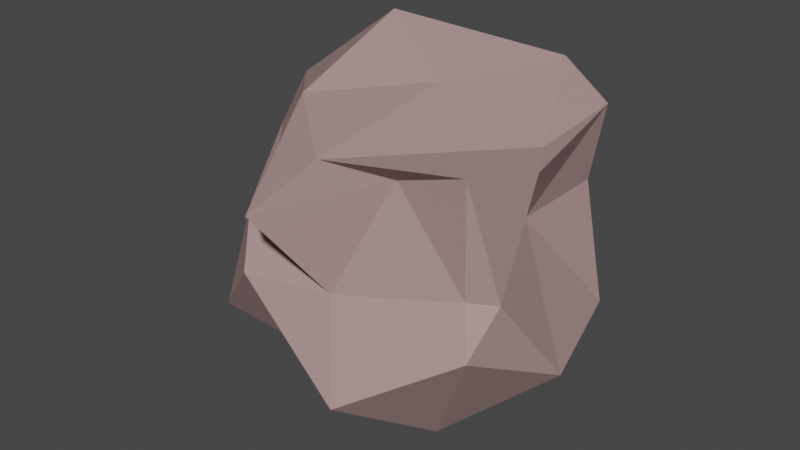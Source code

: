 # Source: stone2.blend  (saved by Blender 2.81.16; exported with 4.5.12 LTS)
import bpy
from mathutils import Matrix  # noqa: F401  (used for matrix-valued properties, if any)

bpy.ops.wm.read_factory_settings(use_empty=True)
scene = bpy.context.scene
scene.name = 'Scene'

# ---- collections
col_collection = bpy.data.collections.new('Collection'); scene.collection.children.link(col_collection)

# ---- materials (node trees are filled in below, after node groups)
mat_material_001 = bpy.data.materials.new('Material.001')
mat_material_001.use_transparent_shadow = False

# ---- material node trees
mat_material_001.use_nodes = True; mat_material_001.node_tree.nodes.clear()
_N = mat_material_001.node_tree.nodes; _L = mat_material_001.node_tree.links
n0 = _N.new('ShaderNodeOutputMaterial'); n0.name = 'Material Output'; n0.location = (300, 300)
n1 = _N.new('ShaderNodeBsdfPrincipled'); n1.name = 'Principled BSDF'; n1.location = (10, 300)
n1.distribution = 'GGX'
n1.subsurface_method = 'BURLEY'
n1.inputs[0].default_value = (0.4109, 0.2695, 0.2605, 1.0)
n1.inputs[3].default_value = 1.45
n1.inputs[27].default_value = (0.0, 0.0, 0.0, 1.0)
n1.inputs[28].default_value = 1.0
_L.new(n1.outputs[0], n0.inputs[0])
n0.is_active_output = True

# ---- world
world_world = bpy.data.worlds.new('World'); scene.world = world_world
world_world.use_nodes = True; world_world.node_tree.nodes.clear()
_N = world_world.node_tree.nodes; _L = world_world.node_tree.links
n0 = _N.new('ShaderNodeOutputWorld'); n0.name = 'World Output'; n0.location = (300, 300)
n1 = _N.new('ShaderNodeBackground'); n1.name = 'Background'; n1.location = (10, 300)
n1.inputs[0].default_value = (0.05088, 0.05088, 0.05088, 1.0)
_L.new(n1.outputs[0], n0.inputs[0])
n0.is_active_output = True
world_world.color = (0.05088, 0.05088, 0.05088)
world_world.use_sun_shadow = False
world_world.sun_shadow_jitter_overblur = 0.0

# ---- meshes
me_stone2 = bpy.data.meshes.new('stone2')
me_stone2.from_pydata([(0.0, -4.967e-09, 0.0), (0.7425, -0.5423, 0.7616), (-0.2956, -0.7308, 0.8823), (-0.8944, -4.967e-09, 0.5528), (-0.2566, 0.5679, 0.6918), (0.7236, 0.5257, 0.5528), (0.3641, -0.5099, 1.432), (-0.3428, -0.4878, 1.181), (-0.7236, 0.5257, 1.447), (0.2764, 0.8506, 1.447), (0.7174, -0.05873, 1.407), (0.1747, -0.004744, 1.644), (-0.1654, -0.3963, 0.3384), (0.4253, -0.309, 0.1493), (0.2629, -0.809, 0.4743), (0.8506, -4.967e-09, 0.4743), (0.3318, 0.2756, 0.2322), (-0.5287, 0.1037, 0.3384), (-0.6882, -0.5, 0.4743), (-0.1625, 0.5, 0.1493), (-0.6882, 0.5, 0.4743), (0.2629, 0.809, 0.4743), (0.774, -0.3677, 0.9597), (0.5733, 0.0866, 1.106), (0.1389, -0.6591, 0.9061), (0.6755, -0.4683, 0.9846), (-0.8658, 0.0853, 1.171), (-0.4499, -0.5316, 1.086), (-0.5239, 0.8735, 1.262), (-0.9035, 0.6573, 1.308), (0.6076, 0.5263, 1.139), (-0.07499, 0.8519, 0.9464), (0.6882, -0.5, 1.526), (-0.05801, -0.9122, 1.294), (-0.6946, 0.09422, 1.471), (-0.2629, 0.809, 1.526), (0.6882, 0.5, 1.526), (0.1539, -0.7239, 1.53), (0.7005, -0.004744, 1.494), (-0.2205, -0.4122, 1.618), (-0.2393, 0.1964, 1.833), (0.4462, 0.5311, 1.678)], [], [(0, 13, 12), (1, 13, 15), (0, 12, 17), (0, 17, 19), (0, 19, 16), (1, 15, 22), (2, 14, 24), (3, 18, 26), (4, 20, 28), (5, 21, 30), (1, 22, 25), (2, 24, 27), (3, 26, 29), (4, 28, 31), (5, 30, 23), (6, 32, 37), (7, 33, 39), (8, 34, 40), (9, 35, 41), (10, 36, 38), (38, 41, 11), (38, 36, 41), (36, 9, 41), (41, 40, 11), (41, 35, 40), (35, 8, 40), (40, 39, 11), (40, 34, 39), (34, 7, 39), (39, 37, 11), (39, 33, 37), (33, 6, 37), (37, 38, 11), (37, 32, 38), (32, 10, 38), (23, 36, 10), (23, 30, 36), (30, 9, 36), (31, 35, 9), (31, 28, 35), (28, 8, 35), (29, 34, 8), (29, 26, 34), (26, 7, 34), (27, 33, 7), (27, 24, 33), (24, 6, 33), (25, 32, 6), (25, 22, 32), (22, 10, 32), (30, 31, 9), (30, 21, 31), (21, 4, 31), (28, 29, 8), (28, 20, 29), (20, 3, 29), (26, 27, 7), (26, 18, 27), (18, 2, 27), (24, 25, 6), (24, 14, 25), (14, 1, 25), (22, 23, 10), (22, 15, 23), (15, 5, 23), (16, 21, 5), (16, 19, 21), (19, 4, 21), (19, 20, 4), (19, 17, 20), (17, 3, 20), (17, 18, 3), (17, 12, 18), (12, 2, 18), (15, 16, 5), (15, 13, 16), (13, 0, 16), (12, 14, 2), (12, 13, 14), (13, 1, 14)])
_uv = me_stone2.uv_layers.new(name='UVMap')
_uv.uv.foreach_set('vector', [0.8182, 0.0, 0.7727, 0.07873, 0.8636, 0.07873, 0.7273, 0.1575, 0.6818, 0.07873, 0.6364, 0.1575, 0.09091, 0.0, 0.04545, 0.07873, 0.1364, 0.07873, 0.2727, 0.0, 0.2273, 0.07873, 0.3182, 0.07873, 0.4545, 0.0, 0.4091, 0.07873, 0.5, 0.07873, 0.7273, 0.1575, 0.6364, 0.1575, 0.6818, 0.2362, 0.9091, 0.1575, 0.8182, 0.1575, 0.8636, 0.2362, 0.1818, 0.1575, 0.09091, 0.1575, 0.1364, 0.2362, 0.3636, 0.1575, 0.2727, 0.1575, 0.3182, 0.2362, 0.5455, 0.1575, 0.4545, 0.1575, 0.5, 0.2362, 0.7273, 0.1575, 0.6818, 0.2362, 0.7727, 0.2362, 0.9091, 0.1575, 0.8636, 0.2362, 0.9545, 0.2362, 0.1818, 0.1575, 0.1364, 0.2362, 0.2273, 0.2362, 0.3636, 0.1575, 0.3182, 0.2362, 0.4091, 0.2362, 0.5455, 0.1575, 0.5, 0.2362, 0.5909, 0.2362, 0.8182, 0.3149, 0.7273, 0.3149, 0.7727, 0.3937, 1.0, 0.3149, 0.9091, 0.3149, 0.9545, 0.3937, 0.2727, 0.3149, 0.1818, 0.3149, 0.2273, 0.3937, 0.4545, 0.3149, 0.3636, 0.3149, 0.4091, 0.3937, 0.6364, 0.3149, 0.5455, 0.3149, 0.5909, 0.3937, 0.5909, 0.3937, 0.5, 0.3937, 0.5455, 0.4724, 0.5909, 0.3937, 0.5455, 0.3149, 0.5, 0.3937, 0.5455, 0.3149, 0.4545, 0.3149, 0.5, 0.3937, 0.4091, 0.3937, 0.3182, 0.3937, 0.3636, 0.4724, 0.4091, 0.3937, 0.3636, 0.3149, 0.3182, 0.3937, 0.3636, 0.3149, 0.2727, 0.3149, 0.3182, 0.3937, 0.2273, 0.3937, 0.1364, 0.3937, 0.1818, 0.4724, 0.2273, 0.3937, 0.1818, 0.3149, 0.1364, 0.3937, 0.1818, 0.3149, 0.09091, 0.3149, 0.1364, 0.3937, 0.9545, 0.3937, 0.8636, 0.3937, 0.9091, 0.4724, 0.9545, 0.3937, 0.9091, 0.3149, 0.8636, 0.3937, 0.9091, 0.3149, 0.8182, 0.3149, 0.8636, 0.3937, 0.7727, 0.3937, 0.6818, 0.3937, 0.7273, 0.4724, 0.7727, 0.3937, 0.7273, 0.3149, 0.6818, 0.3937, 0.7273, 0.3149, 0.6364, 0.3149, 0.6818, 0.3937, 0.5909, 0.2362, 0.5455, 0.3149, 0.6364, 0.3149, 0.5909, 0.2362, 0.5, 0.2362, 0.5455, 0.3149, 0.5, 0.2362, 0.4545, 0.3149, 0.5455, 0.3149, 0.4091, 0.2362, 0.3636, 0.3149, 0.4545, 0.3149, 0.4091, 0.2362, 0.3182, 0.2362, 0.3636, 0.3149, 0.3182, 0.2362, 0.2727, 0.3149, 0.3636, 0.3149, 0.2273, 0.2362, 0.1818, 0.3149, 0.2727, 0.3149, 0.2273, 0.2362, 0.1364, 0.2362, 0.1818, 0.3149, 0.1364, 0.2362, 0.09091, 0.3149, 0.1818, 0.3149, 0.9545, 0.2362, 0.9091, 0.3149, 1.0, 0.3149, 0.9545, 0.2362, 0.8636, 0.2362, 0.9091, 0.3149, 0.8636, 0.2362, 0.8182, 0.3149, 0.9091, 0.3149, 0.7727, 0.2362, 0.7273, 0.3149, 0.8182, 0.3149, 0.7727, 0.2362, 0.6818, 0.2362, 0.7273, 0.3149, 0.6818, 0.2362, 0.6364, 0.3149, 0.7273, 0.3149, 0.5, 0.2362, 0.4091, 0.2362, 0.4545, 0.3149, 0.5, 0.2362, 0.4545, 0.1575, 0.4091, 0.2362, 0.4545, 0.1575, 0.3636, 0.1575, 0.4091, 0.2362, 0.3182, 0.2362, 0.2273, 0.2362, 0.2727, 0.3149, 0.3182, 0.2362, 0.2727, 0.1575, 0.2273, 0.2362, 0.2727, 0.1575, 0.1818, 0.1575, 0.2273, 0.2362, 0.1364, 0.2362, 0.04545, 0.2362, 0.09091, 0.3149, 0.1364, 0.2362, 0.09091, 0.1575, 0.04545, 0.2362, 0.09091, 0.1575, 0.0, 0.1575, 0.04545, 0.2362, 0.8636, 0.2362, 0.7727, 0.2362, 0.8182, 0.3149, 0.8636, 0.2362, 0.8182, 0.1575, 0.7727, 0.2362, 0.8182, 0.1575, 0.7273, 0.1575, 0.7727, 0.2362, 0.6818, 0.2362, 0.5909, 0.2362, 0.6364, 0.3149, 0.6818, 0.2362, 0.6364, 0.1575, 0.5909, 0.2362, 0.6364, 0.1575, 0.5455, 0.1575, 0.5909, 0.2362, 0.5, 0.07873, 0.4545, 0.1575, 0.5455, 0.1575, 0.5, 0.07873, 0.4091, 0.07873, 0.4545, 0.1575, 0.4091, 0.07873, 0.3636, 0.1575, 0.4545, 0.1575, 0.3182, 0.07873, 0.2727, 0.1575, 0.3636, 0.1575, 0.3182, 0.07873, 0.2273, 0.07873, 0.2727, 0.1575, 0.2273, 0.07873, 0.1818, 0.1575, 0.2727, 0.1575, 0.1364, 0.07873, 0.09091, 0.1575, 0.1818, 0.1575, 0.1364, 0.07873, 0.04545, 0.07873, 0.09091, 0.1575, 0.04545, 0.07873, 0.0, 0.1575, 0.09091, 0.1575, 0.6364, 0.1575, 0.5909, 0.07873, 0.5455, 0.1575, 0.6364, 0.1575, 0.6818, 0.07873, 0.5909, 0.07873, 0.6818, 0.07873, 0.6364, 0.0, 0.5909, 0.07873, 0.8636, 0.07873, 0.8182, 0.1575, 0.9091, 0.1575, 0.8636, 0.07873, 0.7727, 0.07873, 0.8182, 0.1575, 0.7727, 0.07873, 0.7273, 0.1575, 0.8182, 0.1575])
me_stone2.materials.append(mat_material_001)
me_stone2.use_remesh_fix_poles = True
me_stone2.use_remesh_preserve_attributes = False
me_stone2.use_mirror_vertex_groups = False
me_stone2.update()

# ---- objects
ob_stone2 = bpy.data.objects.new('stone2', me_stone2)

# ---- transforms, parenting, visibility, modifiers, constraints
ob_stone2.location = (0.0, 0.0, 0.0)
ob_stone2.lineart.crease_threshold = 0.0

# ---- collection membership
col_collection.objects.link(ob_stone2)

# ---- scene / render settings (as saved in the file)
scene.frame_start = 1; scene.frame_end = 250; scene.frame_set(51)
scene.render.engine = 'BLENDER_EEVEE_NEXT'
scene.cycles.use_denoising = False
scene.cycles.samples = 128
scene.cycles.sampling_pattern = 'TABULATED_SOBOL'
scene.cycles.use_adaptive_sampling = False
scene.cycles.use_light_tree = False
scene.view_settings.view_transform = 'Filmic'
bpy.context.view_layer.update()

# ---- added for rendering (the .blend has no active camera and no usable light): camera, sun
cam_auto = bpy.data.cameras.new('AutoCamera')
cam_auto.lens = 50.0
cam_auto.sensor_width = 36.0
cam_auto.clip_end = 1000.0
ob_auto_camera = bpy.data.objects.new('AutoCamera', cam_auto)
scene.collection.objects.link(ob_auto_camera)
ob_auto_camera.location = (2.84422, -3.46409, 3.21312)
ob_auto_camera.rotation_euler = (1.09748, -7.21219e-08, 0.694738)
scene.camera = ob_auto_camera
light_auto_sun = bpy.data.lights.new('AutoSun', 'SUN')
light_auto_sun.energy = 3.0
light_auto_sun.angle = 0.0523599
ob_auto_sun = bpy.data.objects.new('AutoSun', light_auto_sun)
scene.collection.objects.link(ob_auto_sun)
ob_auto_sun.rotation_euler = (0.872665, 0.174533, 0.523599)
bpy.context.view_layer.update()
